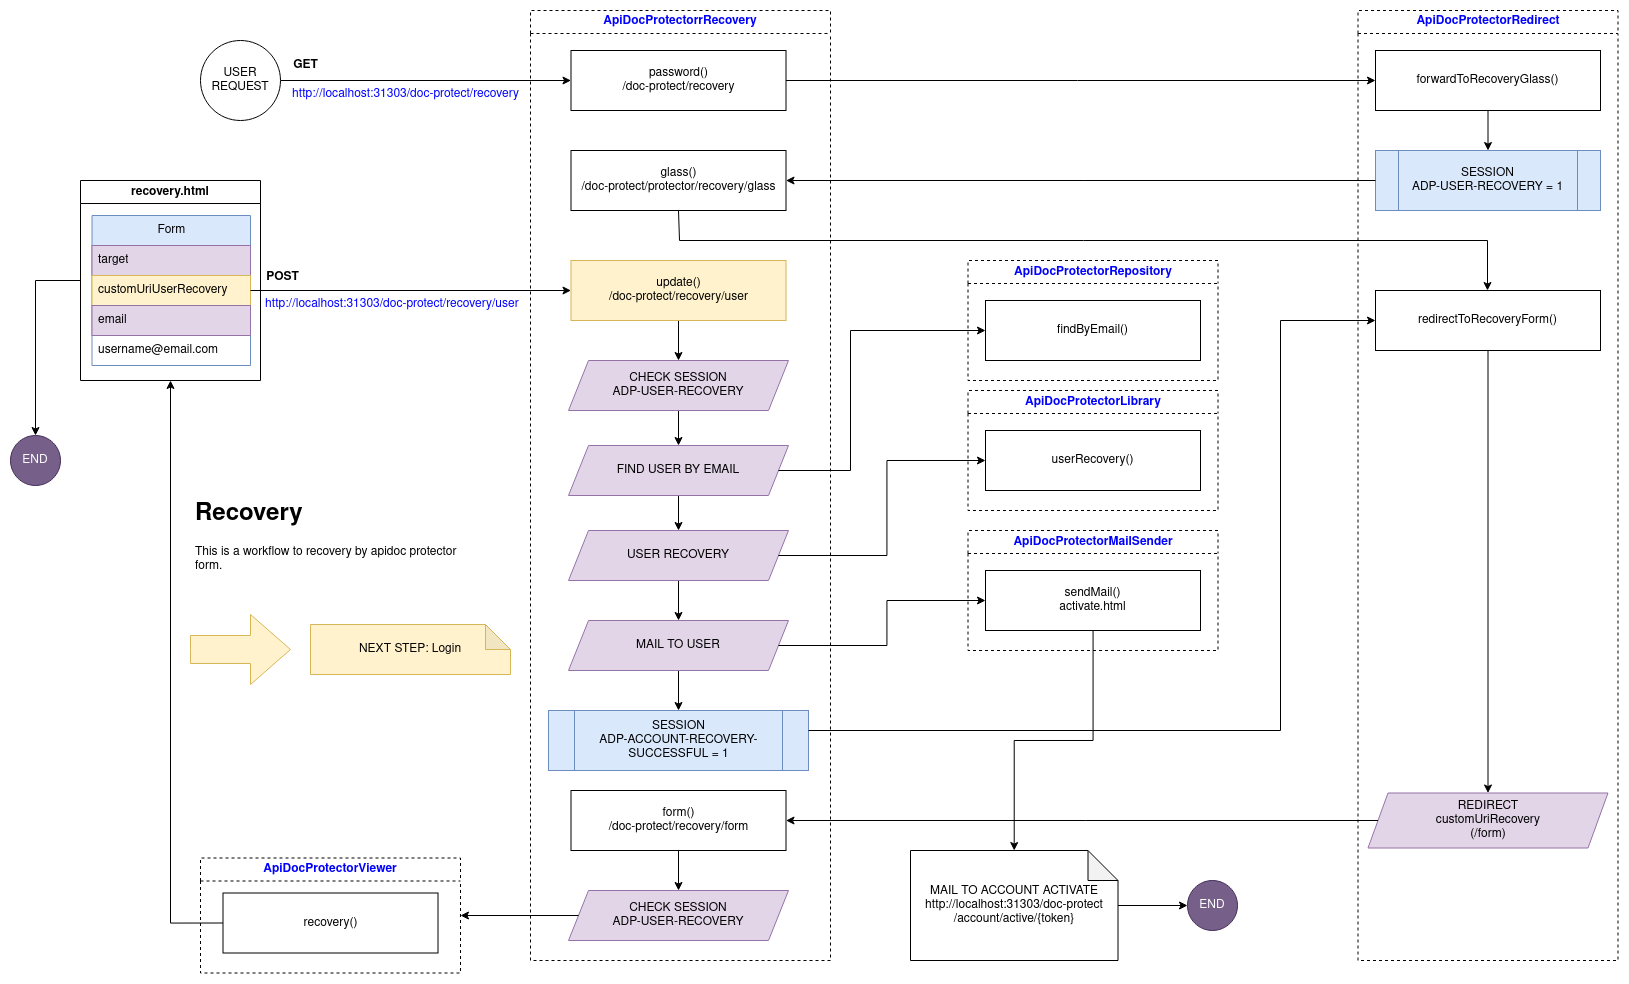

The diagram above was exported from draw.io. Its source (the exported page's mxGraphModel, read from the mxfile embedded in the PNG):
<mxGraphModel dx="3273" dy="1143" grid="1" gridSize="10" guides="1" tooltips="1" connect="1" arrows="1" fold="1" page="1" pageScale="1" pageWidth="827" pageHeight="1169" math="0" shadow="0">
  <root>
    <mxCell id="0" />
    <mxCell id="1" parent="0" />
    <mxCell id="2" style="edgeStyle=orthogonalEdgeStyle;rounded=0;orthogonalLoop=1;jettySize=auto;html=1;fontColor=#000000;" edge="1" source="3" target="5" parent="1">
      <mxGeometry relative="1" as="geometry" />
    </mxCell>
    <mxCell id="3" value="&lt;div&gt;USER&lt;/div&gt;&lt;div&gt;REQUEST&lt;br&gt;&lt;/div&gt;" style="ellipse;whiteSpace=wrap;html=1;aspect=fixed;" vertex="1" parent="1">
      <mxGeometry x="-210" y="130" width="80" height="80" as="geometry" />
    </mxCell>
    <mxCell id="4" value="ApiDocProtectorrRecovery" style="swimlane;whiteSpace=wrap;html=1;dashed=1;fontColor=#0000FF;" vertex="1" parent="1">
      <mxGeometry x="120" y="100" width="300" height="950" as="geometry" />
    </mxCell>
    <mxCell id="5" value="&lt;div&gt;password()&lt;/div&gt;/doc-protect/recovery" style="whiteSpace=wrap;html=1;" vertex="1" parent="4">
      <mxGeometry x="40.5" y="40" width="215" height="60" as="geometry" />
    </mxCell>
    <mxCell id="6" value="&lt;div&gt;glass()&lt;/div&gt;/doc-protect/protector/recovery/glass" style="whiteSpace=wrap;html=1;" vertex="1" parent="4">
      <mxGeometry x="40.5" y="140" width="215" height="60" as="geometry" />
    </mxCell>
    <mxCell id="7" style="edgeStyle=orthogonalEdgeStyle;rounded=0;orthogonalLoop=1;jettySize=auto;html=1;fontColor=#000000;" edge="1" parent="4" source="8" target="9">
      <mxGeometry relative="1" as="geometry" />
    </mxCell>
    <mxCell id="8" value="&lt;div&gt;form()&lt;/div&gt;/doc-protect/recovery/form" style="whiteSpace=wrap;html=1;" vertex="1" parent="4">
      <mxGeometry x="40.5" y="780" width="215" height="60" as="geometry" />
    </mxCell>
    <mxCell id="9" value="&lt;div&gt;CHECK SESSION&lt;/div&gt;&lt;div&gt;ADP-USER-RECOVERY&lt;/div&gt;" style="shape=parallelogram;perimeter=parallelogramPerimeter;whiteSpace=wrap;html=1;fixedSize=1;fillColor=#e1d5e7;strokeColor=#9673a6;" vertex="1" parent="4">
      <mxGeometry x="38" y="880" width="220" height="50" as="geometry" />
    </mxCell>
    <mxCell id="10" style="edgeStyle=orthogonalEdgeStyle;rounded=0;orthogonalLoop=1;jettySize=auto;html=1;fontColor=#000000;" edge="1" parent="4" source="11" target="13">
      <mxGeometry relative="1" as="geometry" />
    </mxCell>
    <mxCell id="11" value="&lt;div&gt;update()&lt;/div&gt;/doc-protect/recovery/user" style="whiteSpace=wrap;html=1;fillColor=#fff2cc;strokeColor=#d6b656;" vertex="1" parent="4">
      <mxGeometry x="40.5" y="250" width="215" height="60" as="geometry" />
    </mxCell>
    <mxCell id="12" style="edgeStyle=orthogonalEdgeStyle;rounded=0;orthogonalLoop=1;jettySize=auto;html=1;fontColor=#000000;" edge="1" parent="4" source="13" target="15">
      <mxGeometry relative="1" as="geometry" />
    </mxCell>
    <mxCell id="13" value="&lt;div&gt;CHECK SESSION&lt;/div&gt;&lt;div&gt;ADP-USER-RECOVERY&lt;br&gt;&lt;/div&gt;" style="shape=parallelogram;perimeter=parallelogramPerimeter;whiteSpace=wrap;html=1;fixedSize=1;fillColor=#e1d5e7;strokeColor=#9673a6;" vertex="1" parent="4">
      <mxGeometry x="38" y="350" width="220" height="50" as="geometry" />
    </mxCell>
    <mxCell id="14" style="edgeStyle=orthogonalEdgeStyle;rounded=0;orthogonalLoop=1;jettySize=auto;html=1;" edge="1" parent="4" source="15" target="20">
      <mxGeometry relative="1" as="geometry" />
    </mxCell>
    <mxCell id="15" value="FIND USER BY EMAIL" style="shape=parallelogram;perimeter=parallelogramPerimeter;whiteSpace=wrap;html=1;fixedSize=1;fillColor=#e1d5e7;strokeColor=#9673a6;" vertex="1" parent="4">
      <mxGeometry x="38" y="435" width="220" height="50" as="geometry" />
    </mxCell>
    <mxCell id="16" value="&lt;div&gt;SESSION&lt;/div&gt;ADP-ACCOUNT-RECOVERY-SUCCESSFUL = 1" style="shape=process;whiteSpace=wrap;html=1;backgroundOutline=1;fillColor=#dae8fc;strokeColor=#6c8ebf;" vertex="1" parent="4">
      <mxGeometry x="18" y="700" width="260" height="60" as="geometry" />
    </mxCell>
    <mxCell id="17" style="edgeStyle=orthogonalEdgeStyle;rounded=0;orthogonalLoop=1;jettySize=auto;html=1;" edge="1" parent="4" source="18" target="16">
      <mxGeometry relative="1" as="geometry">
        <mxPoint x="147.99999999999955" y="640" as="targetPoint" />
      </mxGeometry>
    </mxCell>
    <mxCell id="18" value="MAIL TO USER" style="shape=parallelogram;perimeter=parallelogramPerimeter;whiteSpace=wrap;html=1;fixedSize=1;fillColor=#e1d5e7;strokeColor=#9673a6;" vertex="1" parent="4">
      <mxGeometry x="38" y="610" width="220" height="50" as="geometry" />
    </mxCell>
    <mxCell id="19" style="edgeStyle=orthogonalEdgeStyle;rounded=0;orthogonalLoop=1;jettySize=auto;html=1;" edge="1" parent="4" source="20" target="18">
      <mxGeometry relative="1" as="geometry" />
    </mxCell>
    <mxCell id="20" value="USER RECOVERY" style="shape=parallelogram;perimeter=parallelogramPerimeter;whiteSpace=wrap;html=1;fixedSize=1;fillColor=#e1d5e7;strokeColor=#9673a6;" vertex="1" parent="4">
      <mxGeometry x="38" y="520" width="220" height="50" as="geometry" />
    </mxCell>
    <mxCell id="21" value="ApiDocProtectorMailSender" style="swimlane;whiteSpace=wrap;html=1;fontColor=#0000FF;dashed=1;" vertex="1" parent="1">
      <mxGeometry x="557.5" y="620" width="250" height="120" as="geometry" />
    </mxCell>
    <mxCell id="22" value="&lt;div&gt;sendMail()&lt;/div&gt;&lt;div&gt;activate.html&lt;br&gt;&lt;/div&gt;" style="whiteSpace=wrap;html=1;" vertex="1" parent="21">
      <mxGeometry x="17.5" y="40" width="215" height="60" as="geometry" />
    </mxCell>
    <mxCell id="23" value="ApiDocProtectorRedirect" style="swimlane;whiteSpace=wrap;html=1;fontColor=#0000FF;dashed=1;" vertex="1" parent="1">
      <mxGeometry x="947.5" y="100" width="260" height="950" as="geometry" />
    </mxCell>
    <mxCell id="24" style="edgeStyle=orthogonalEdgeStyle;rounded=0;orthogonalLoop=1;jettySize=auto;html=1;fontColor=#000000;" edge="1" parent="23" source="25" target="26">
      <mxGeometry relative="1" as="geometry" />
    </mxCell>
    <mxCell id="25" value="forwardToRecoveryGlass()" style="whiteSpace=wrap;html=1;" vertex="1" parent="23">
      <mxGeometry x="17.5" y="40" width="225" height="60" as="geometry" />
    </mxCell>
    <mxCell id="26" value="&lt;div&gt;SESSION&lt;/div&gt;ADP-USER-RECOVERY = 1" style="shape=process;whiteSpace=wrap;html=1;backgroundOutline=1;fillColor=#dae8fc;strokeColor=#6c8ebf;" vertex="1" parent="23">
      <mxGeometry x="17.5" y="140" width="225" height="60" as="geometry" />
    </mxCell>
    <mxCell id="27" style="edgeStyle=orthogonalEdgeStyle;rounded=0;orthogonalLoop=1;jettySize=auto;html=1;fontColor=#000000;" edge="1" parent="23" source="28" target="29">
      <mxGeometry relative="1" as="geometry" />
    </mxCell>
    <mxCell id="28" value="redirectToRecoveryForm()" style="whiteSpace=wrap;html=1;" vertex="1" parent="23">
      <mxGeometry x="17.5" y="280" width="225" height="60" as="geometry" />
    </mxCell>
    <mxCell id="29" value="&lt;div&gt;REDIRECT&lt;/div&gt;&lt;div&gt;customUriRecovery &lt;br&gt;&lt;/div&gt;&lt;div&gt;(/form)&lt;/div&gt;" style="shape=parallelogram;perimeter=parallelogramPerimeter;whiteSpace=wrap;html=1;fixedSize=1;fillColor=#e1d5e7;strokeColor=#9673a6;" vertex="1" parent="23">
      <mxGeometry x="10" y="782.5" width="240" height="55" as="geometry" />
    </mxCell>
    <mxCell id="30" value="ApiDocProtectorViewer" style="swimlane;whiteSpace=wrap;html=1;fontColor=#0000FF;dashed=1;" vertex="1" parent="1">
      <mxGeometry x="-210" y="947.5" width="260" height="115" as="geometry" />
    </mxCell>
    <mxCell id="31" value="&lt;div&gt;recovery()&lt;/div&gt;" style="whiteSpace=wrap;html=1;" vertex="1" parent="30">
      <mxGeometry x="22.5" y="35" width="215" height="60" as="geometry" />
    </mxCell>
    <mxCell id="32" style="edgeStyle=orthogonalEdgeStyle;rounded=0;orthogonalLoop=1;jettySize=auto;html=1;fontColor=#0000FF;" edge="1" source="5" target="25" parent="1">
      <mxGeometry relative="1" as="geometry" />
    </mxCell>
    <mxCell id="33" style="edgeStyle=orthogonalEdgeStyle;rounded=0;orthogonalLoop=1;jettySize=auto;html=1;fontColor=#000000;" edge="1" source="26" target="6" parent="1">
      <mxGeometry relative="1" as="geometry" />
    </mxCell>
    <mxCell id="34" style="edgeStyle=orthogonalEdgeStyle;rounded=0;orthogonalLoop=1;jettySize=auto;html=1;fontColor=#000000;exitX=0.5;exitY=1;exitDx=0;exitDy=0;" edge="1" source="6" target="28" parent="1">
      <mxGeometry relative="1" as="geometry">
        <Array as="points">
          <mxPoint x="269" y="330" />
          <mxPoint x="1077" y="330" />
        </Array>
      </mxGeometry>
    </mxCell>
    <mxCell id="35" style="edgeStyle=orthogonalEdgeStyle;rounded=0;orthogonalLoop=1;jettySize=auto;html=1;fontColor=#000000;" edge="1" source="29" target="8" parent="1">
      <mxGeometry relative="1" as="geometry" />
    </mxCell>
    <mxCell id="36" style="edgeStyle=orthogonalEdgeStyle;rounded=0;orthogonalLoop=1;jettySize=auto;html=1;" edge="1" source="37" target="58" parent="1">
      <mxGeometry relative="1" as="geometry" />
    </mxCell>
    <mxCell id="37" value="recovery.html" style="swimlane;whiteSpace=wrap;html=1;" vertex="1" parent="1">
      <mxGeometry x="-330" y="270" width="180" height="200" as="geometry" />
    </mxCell>
    <mxCell id="38" value="Form" style="swimlane;fontStyle=0;childLayout=stackLayout;horizontal=1;startSize=30;horizontalStack=0;resizeParent=1;resizeParentMax=0;resizeLast=0;collapsible=1;marginBottom=0;whiteSpace=wrap;html=1;fillColor=#dae8fc;strokeColor=#6c8ebf;" vertex="1" parent="37">
      <mxGeometry x="11.5" y="35" width="158.5" height="150" as="geometry" />
    </mxCell>
    <mxCell id="39" value="target" style="text;strokeColor=#9673a6;fillColor=#e1d5e7;align=left;verticalAlign=middle;spacingLeft=4;spacingRight=4;overflow=hidden;points=[[0,0.5],[1,0.5]];portConstraint=eastwest;rotatable=0;whiteSpace=wrap;html=1;" vertex="1" parent="38">
      <mxGeometry y="30" width="158.5" height="30" as="geometry" />
    </mxCell>
    <mxCell id="40" value="customUriUserRecovery" style="text;strokeColor=#d6b656;fillColor=#fff2cc;align=left;verticalAlign=middle;spacingLeft=4;spacingRight=4;overflow=hidden;points=[[0,0.5],[1,0.5]];portConstraint=eastwest;rotatable=0;whiteSpace=wrap;html=1;" vertex="1" parent="38">
      <mxGeometry y="60" width="158.5" height="30" as="geometry" />
    </mxCell>
    <mxCell id="41" value="email" style="text;strokeColor=#9673a6;fillColor=#e1d5e7;align=left;verticalAlign=middle;spacingLeft=4;spacingRight=4;overflow=hidden;points=[[0,0.5],[1,0.5]];portConstraint=eastwest;rotatable=0;whiteSpace=wrap;html=1;" vertex="1" parent="38">
      <mxGeometry y="90" width="158.5" height="30" as="geometry" />
    </mxCell>
    <mxCell id="42" value="username@email.com" style="text;strokeColor=none;fillColor=none;align=left;verticalAlign=middle;spacingLeft=4;spacingRight=4;overflow=hidden;points=[[0,0.5],[1,0.5]];portConstraint=eastwest;rotatable=0;whiteSpace=wrap;html=1;fontColor=#000000;" vertex="1" parent="38">
      <mxGeometry y="120" width="158.5" height="30" as="geometry" />
    </mxCell>
    <mxCell id="43" style="edgeStyle=orthogonalEdgeStyle;rounded=0;orthogonalLoop=1;jettySize=auto;html=1;entryX=0.5;entryY=1;entryDx=0;entryDy=0;fontColor=#000000;exitX=0;exitY=0.5;exitDx=0;exitDy=0;" edge="1" source="31" target="37" parent="1">
      <mxGeometry relative="1" as="geometry" />
    </mxCell>
    <mxCell id="44" style="edgeStyle=orthogonalEdgeStyle;rounded=0;orthogonalLoop=1;jettySize=auto;html=1;entryX=1;entryY=0.5;entryDx=0;entryDy=0;fontColor=#000000;" edge="1" source="9" target="30" parent="1">
      <mxGeometry relative="1" as="geometry" />
    </mxCell>
    <mxCell id="45" style="edgeStyle=orthogonalEdgeStyle;rounded=0;orthogonalLoop=1;jettySize=auto;html=1;entryX=0;entryY=0.5;entryDx=0;entryDy=0;fontColor=#000000;" edge="1" source="40" target="11" parent="1">
      <mxGeometry relative="1" as="geometry" />
    </mxCell>
    <mxCell id="46" style="edgeStyle=orthogonalEdgeStyle;rounded=0;orthogonalLoop=1;jettySize=auto;html=1;" edge="1" source="47" target="57" parent="1">
      <mxGeometry relative="1" as="geometry" />
    </mxCell>
    <mxCell id="47" value="&lt;div&gt;MAIL TO ACCOUNT ACTIVATE http://localhost:31303/doc-protect/account/active/{token}&lt;br&gt;&lt;/div&gt;" style="shape=note;whiteSpace=wrap;html=1;backgroundOutline=1;darkOpacity=0.05;fontColor=#000000;" vertex="1" parent="1">
      <mxGeometry x="500" y="940" width="207.5" height="110" as="geometry" />
    </mxCell>
    <mxCell id="48" style="edgeStyle=orthogonalEdgeStyle;rounded=0;orthogonalLoop=1;jettySize=auto;html=1;fontColor=#000000;" edge="1" source="22" target="47" parent="1">
      <mxGeometry relative="1" as="geometry" />
    </mxCell>
    <UserObject label="&lt;div&gt;NEXT STEP: Login&lt;br&gt;&lt;/div&gt;" id="49">
      <mxCell style="shape=note;whiteSpace=wrap;html=1;backgroundOutline=1;darkOpacity=0.05;fillColor=#fff2cc;strokeColor=#d6b656;size=25;" vertex="1" parent="1">
        <mxGeometry x="-100" y="714" width="200" height="50" as="geometry" />
      </mxCell>
    </UserObject>
    <mxCell id="50" style="edgeStyle=orthogonalEdgeStyle;rounded=0;orthogonalLoop=1;jettySize=auto;html=1;entryX=0;entryY=0.5;entryDx=0;entryDy=0;" edge="1" source="16" target="28" parent="1">
      <mxGeometry relative="1" as="geometry">
        <mxPoint x="820" y="800" as="targetPoint" />
        <Array as="points">
          <mxPoint x="870" y="820" />
          <mxPoint x="870" y="410" />
        </Array>
      </mxGeometry>
    </mxCell>
    <mxCell id="51" value="&lt;h1&gt;Recovery&lt;br&gt;&lt;/h1&gt;&lt;p&gt;This is a workflow to recovery by apidoc protector form.&lt;/p&gt;" style="text;html=1;strokeColor=none;fillColor=none;spacing=5;spacingTop=-20;whiteSpace=wrap;overflow=hidden;rounded=0;" vertex="1" parent="1">
      <mxGeometry x="-220" y="584" width="280" height="120" as="geometry" />
    </mxCell>
    <mxCell id="52" value="ApiDocProtectorRepository" style="swimlane;whiteSpace=wrap;html=1;fontColor=#0000FF;dashed=1;" vertex="1" parent="1">
      <mxGeometry x="557.5" y="350" width="250" height="120" as="geometry" />
    </mxCell>
    <mxCell id="53" value="&lt;div&gt;findByEmail()&lt;/div&gt;" style="whiteSpace=wrap;html=1;" vertex="1" parent="52">
      <mxGeometry x="17.5" y="40" width="215" height="60" as="geometry" />
    </mxCell>
    <mxCell id="54" style="edgeStyle=orthogonalEdgeStyle;rounded=0;orthogonalLoop=1;jettySize=auto;html=1;entryX=0;entryY=0.5;entryDx=0;entryDy=0;" edge="1" source="15" target="53" parent="1">
      <mxGeometry relative="1" as="geometry">
        <Array as="points">
          <mxPoint x="440" y="560" />
          <mxPoint x="440" y="420" />
        </Array>
      </mxGeometry>
    </mxCell>
    <mxCell id="55" value="" style="html=1;shadow=0;dashed=0;align=center;verticalAlign=middle;shape=mxgraph.arrows2.arrow;dy=0.6;dx=40;notch=0;fillColor=#fff2cc;strokeColor=#d6b656;" vertex="1" parent="1">
      <mxGeometry x="-220" y="704" width="100" height="70" as="geometry" />
    </mxCell>
    <mxCell id="56" style="edgeStyle=orthogonalEdgeStyle;rounded=0;orthogonalLoop=1;jettySize=auto;html=1;entryX=0;entryY=0.5;entryDx=0;entryDy=0;" edge="1" source="18" target="22" parent="1">
      <mxGeometry relative="1" as="geometry" />
    </mxCell>
    <mxCell id="57" value="END" style="ellipse;whiteSpace=wrap;html=1;aspect=fixed;fontColor=#ffffff;fillColor=#76608a;strokeColor=#432D57;" vertex="1" parent="1">
      <mxGeometry x="777" y="970" width="50" height="50" as="geometry" />
    </mxCell>
    <mxCell id="58" value="END" style="ellipse;whiteSpace=wrap;html=1;aspect=fixed;fontColor=#ffffff;fillColor=#76608a;strokeColor=#432D57;" vertex="1" parent="1">
      <mxGeometry x="-400" y="525" width="50" height="50" as="geometry" />
    </mxCell>
    <mxCell id="59" value="POST" style="text;html=1;align=center;verticalAlign=middle;resizable=0;points=[];autosize=1;strokeColor=none;fillColor=none;fontStyle=1" vertex="1" parent="1">
      <mxGeometry x="-158" y="352" width="60" height="30" as="geometry" />
    </mxCell>
    <mxCell id="60" value="GET" style="text;html=1;align=center;verticalAlign=middle;resizable=0;points=[];autosize=1;strokeColor=none;fillColor=none;fontStyle=1" vertex="1" parent="1">
      <mxGeometry x="-130" y="140" width="50" height="30" as="geometry" />
    </mxCell>
    <mxCell id="61" value="http://localhost:31303/doc-protect/recovery/user" style="text;whiteSpace=wrap;html=1;fontColor=#0000FF;" vertex="1" parent="1">
      <mxGeometry x="-147" y="380" width="265" height="20" as="geometry" />
    </mxCell>
    <mxCell id="62" value="http://localhost:31303/doc-protect/recovery" style="text;whiteSpace=wrap;html=1;fontColor=#0000FF;" vertex="1" parent="1">
      <mxGeometry x="-120" y="170" width="240" height="20" as="geometry" />
    </mxCell>
    <mxCell id="63" value="ApiDocProtectorLibrary" style="swimlane;whiteSpace=wrap;html=1;fontColor=#0000FF;dashed=1;" vertex="1" parent="1">
      <mxGeometry x="557.5" y="480" width="250" height="120" as="geometry" />
    </mxCell>
    <mxCell id="64" value="&lt;div&gt;userRecovery()&lt;/div&gt;" style="whiteSpace=wrap;html=1;" vertex="1" parent="63">
      <mxGeometry x="17.5" y="40" width="215" height="60" as="geometry" />
    </mxCell>
    <mxCell id="65" style="edgeStyle=orthogonalEdgeStyle;rounded=0;orthogonalLoop=1;jettySize=auto;html=1;entryX=0;entryY=0.5;entryDx=0;entryDy=0;" edge="1" source="20" target="64" parent="1">
      <mxGeometry relative="1" as="geometry" />
    </mxCell>
  </root>
</mxGraphModel>